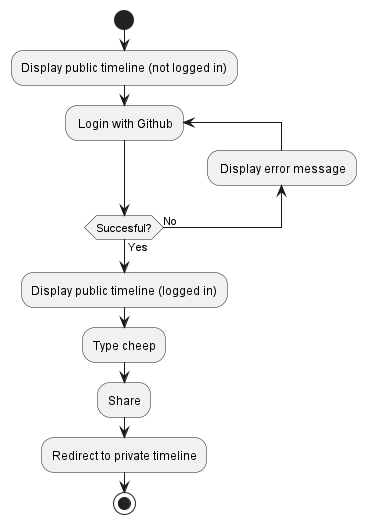

The diagram above was rendered by PlantUML. Its source (embedded in the PNG):
@startuml activity-diagram1
start

:Display public timeline (not logged in);

repeat: Login with Github;
backward: Display error message;
repeat while (Succesful?) is (No) not (Yes)
:Display public timeline (logged in);
:Type cheep;
:Share;
:Redirect to private timeline;
stop
@enduml